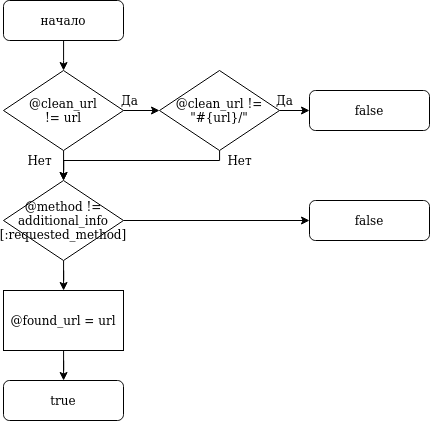

The diagram above was exported from draw.io. Its source (the exported page's mxGraphModel, read from the mxfile embedded in the PNG):
<mxGraphModel dx="655" dy="1220" grid="1" gridSize="10" guides="1" tooltips="1" connect="1" arrows="1" fold="1" page="1" pageScale="1" pageWidth="827" pageHeight="1169" math="0" shadow="0">
  <root>
    <mxCell id="0" />
    <mxCell id="1" parent="0" />
    <mxCell id="XJELnZPHtecI_FtRcP0L-7" value="" style="edgeStyle=orthogonalEdgeStyle;rounded=0;orthogonalLoop=1;jettySize=auto;html=1;" edge="1" parent="1" source="XJELnZPHtecI_FtRcP0L-1">
      <mxGeometry relative="1" as="geometry">
        <mxPoint x="414.0588235294117" y="110.03921568627447" as="targetPoint" />
      </mxGeometry>
    </mxCell>
    <mxCell id="XJELnZPHtecI_FtRcP0L-1" value="начало" style="rounded=1;whiteSpace=wrap;html=1;" vertex="1" parent="1">
      <mxGeometry x="354" y="40" width="120" height="40" as="geometry" />
    </mxCell>
    <mxCell id="XJELnZPHtecI_FtRcP0L-29" value="" style="edgeStyle=orthogonalEdgeStyle;rounded=0;orthogonalLoop=1;jettySize=auto;html=1;" edge="1" parent="1" source="XJELnZPHtecI_FtRcP0L-26" target="XJELnZPHtecI_FtRcP0L-27">
      <mxGeometry relative="1" as="geometry" />
    </mxCell>
    <mxCell id="XJELnZPHtecI_FtRcP0L-35" value="" style="edgeStyle=orthogonalEdgeStyle;rounded=0;orthogonalLoop=1;jettySize=auto;html=1;" edge="1" parent="1" source="XJELnZPHtecI_FtRcP0L-26" target="XJELnZPHtecI_FtRcP0L-31">
      <mxGeometry relative="1" as="geometry" />
    </mxCell>
    <mxCell id="XJELnZPHtecI_FtRcP0L-26" value="&lt;div&gt;@clean_url&lt;/div&gt;&lt;div&gt;!= url&lt;br&gt;&lt;/div&gt;" style="rhombus;whiteSpace=wrap;html=1;" vertex="1" parent="1">
      <mxGeometry x="354" y="110" width="120" height="80" as="geometry" />
    </mxCell>
    <mxCell id="XJELnZPHtecI_FtRcP0L-30" value="" style="edgeStyle=orthogonalEdgeStyle;rounded=0;orthogonalLoop=1;jettySize=auto;html=1;" edge="1" parent="1" source="XJELnZPHtecI_FtRcP0L-27" target="XJELnZPHtecI_FtRcP0L-28">
      <mxGeometry relative="1" as="geometry" />
    </mxCell>
    <mxCell id="XJELnZPHtecI_FtRcP0L-36" style="edgeStyle=orthogonalEdgeStyle;rounded=0;orthogonalLoop=1;jettySize=auto;html=1;entryX=0.5;entryY=0;entryDx=0;entryDy=0;" edge="1" parent="1" source="XJELnZPHtecI_FtRcP0L-27" target="XJELnZPHtecI_FtRcP0L-31">
      <mxGeometry relative="1" as="geometry">
        <Array as="points">
          <mxPoint x="570" y="200" />
          <mxPoint x="414" y="200" />
        </Array>
      </mxGeometry>
    </mxCell>
    <mxCell id="XJELnZPHtecI_FtRcP0L-27" value="&lt;div&gt;@clean_url !=&lt;/div&gt;&lt;div&gt;&quot;#{url}/&quot;&lt;br&gt;&lt;/div&gt;" style="rhombus;whiteSpace=wrap;html=1;" vertex="1" parent="1">
      <mxGeometry x="510" y="110" width="120" height="80" as="geometry" />
    </mxCell>
    <mxCell id="XJELnZPHtecI_FtRcP0L-28" value="false" style="rounded=1;whiteSpace=wrap;html=1;" vertex="1" parent="1">
      <mxGeometry x="660" y="130" width="120" height="40" as="geometry" />
    </mxCell>
    <mxCell id="XJELnZPHtecI_FtRcP0L-34" style="edgeStyle=orthogonalEdgeStyle;rounded=0;orthogonalLoop=1;jettySize=auto;html=1;entryX=0;entryY=0.5;entryDx=0;entryDy=0;" edge="1" parent="1" source="XJELnZPHtecI_FtRcP0L-31" target="XJELnZPHtecI_FtRcP0L-32">
      <mxGeometry relative="1" as="geometry" />
    </mxCell>
    <mxCell id="XJELnZPHtecI_FtRcP0L-43" value="" style="edgeStyle=orthogonalEdgeStyle;rounded=0;orthogonalLoop=1;jettySize=auto;html=1;" edge="1" parent="1" source="XJELnZPHtecI_FtRcP0L-31" target="XJELnZPHtecI_FtRcP0L-41">
      <mxGeometry relative="1" as="geometry" />
    </mxCell>
    <mxCell id="XJELnZPHtecI_FtRcP0L-31" value="&lt;div&gt;@method !=&lt;/div&gt;&lt;div&gt;additional_info&lt;/div&gt;&lt;div&gt;[:requested_method]&lt;br&gt;&lt;/div&gt;" style="rhombus;whiteSpace=wrap;html=1;" vertex="1" parent="1">
      <mxGeometry x="354" y="220" width="120" height="80" as="geometry" />
    </mxCell>
    <mxCell id="XJELnZPHtecI_FtRcP0L-32" value="false" style="rounded=1;whiteSpace=wrap;html=1;" vertex="1" parent="1">
      <mxGeometry x="660" y="240" width="120" height="40" as="geometry" />
    </mxCell>
    <mxCell id="XJELnZPHtecI_FtRcP0L-37" value="Да" style="text;html=1;align=center;verticalAlign=middle;resizable=0;points=[];autosize=1;strokeColor=none;fillColor=none;" vertex="1" parent="1">
      <mxGeometry x="465" y="130" width="30" height="20" as="geometry" />
    </mxCell>
    <mxCell id="XJELnZPHtecI_FtRcP0L-38" value="Да" style="text;html=1;align=center;verticalAlign=middle;resizable=0;points=[];autosize=1;strokeColor=none;fillColor=none;" vertex="1" parent="1">
      <mxGeometry x="620" y="130" width="30" height="20" as="geometry" />
    </mxCell>
    <mxCell id="XJELnZPHtecI_FtRcP0L-39" value="Нет" style="text;html=1;align=center;verticalAlign=middle;resizable=0;points=[];autosize=1;strokeColor=none;fillColor=none;" vertex="1" parent="1">
      <mxGeometry x="570" y="190" width="40" height="20" as="geometry" />
    </mxCell>
    <mxCell id="XJELnZPHtecI_FtRcP0L-40" value="Нет" style="text;html=1;align=center;verticalAlign=middle;resizable=0;points=[];autosize=1;strokeColor=none;fillColor=none;" vertex="1" parent="1">
      <mxGeometry x="370" y="190" width="40" height="20" as="geometry" />
    </mxCell>
    <mxCell id="XJELnZPHtecI_FtRcP0L-44" value="" style="edgeStyle=orthogonalEdgeStyle;rounded=0;orthogonalLoop=1;jettySize=auto;html=1;" edge="1" parent="1" source="XJELnZPHtecI_FtRcP0L-41" target="XJELnZPHtecI_FtRcP0L-42">
      <mxGeometry relative="1" as="geometry" />
    </mxCell>
    <mxCell id="XJELnZPHtecI_FtRcP0L-41" value="@found_url = url" style="rounded=0;whiteSpace=wrap;html=1;" vertex="1" parent="1">
      <mxGeometry x="354" y="330" width="120" height="60" as="geometry" />
    </mxCell>
    <mxCell id="XJELnZPHtecI_FtRcP0L-42" value="true" style="rounded=1;whiteSpace=wrap;html=1;" vertex="1" parent="1">
      <mxGeometry x="354" y="420" width="120" height="40" as="geometry" />
    </mxCell>
  </root>
</mxGraphModel>